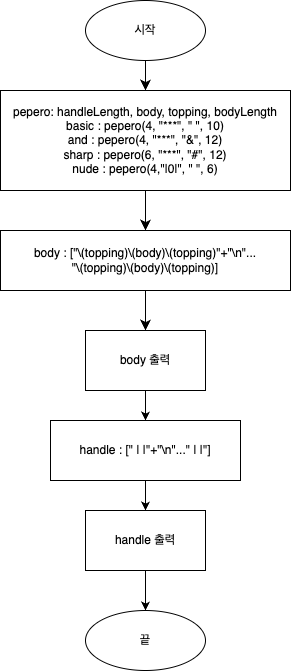

The diagram above was exported from draw.io. Its source (the exported page's mxGraphModel, read from the mxfile embedded in the PNG):
<mxGraphModel dx="970" dy="785" grid="1" gridSize="10" guides="1" tooltips="1" connect="1" arrows="1" fold="1" page="1" pageScale="1" pageWidth="827" pageHeight="1169" math="0" shadow="0">
  <root>
    <mxCell id="WIyWlLk6GJQsqaUBKTNV-0" />
    <mxCell id="WIyWlLk6GJQsqaUBKTNV-1" parent="WIyWlLk6GJQsqaUBKTNV-0" />
    <mxCell id="HIMhA0tgtet6dwSYEsAD-2" value="" style="edgeStyle=none;curved=1;rounded=0;orthogonalLoop=1;jettySize=auto;html=1;fontSize=12;startSize=8;endSize=8;" parent="WIyWlLk6GJQsqaUBKTNV-1" source="HIMhA0tgtet6dwSYEsAD-0" target="HIMhA0tgtet6dwSYEsAD-1" edge="1">
      <mxGeometry relative="1" as="geometry" />
    </mxCell>
    <mxCell id="HIMhA0tgtet6dwSYEsAD-0" value="시작" style="ellipse;whiteSpace=wrap;html=1;" parent="WIyWlLk6GJQsqaUBKTNV-1" vertex="1">
      <mxGeometry x="160" y="190" width="120" height="60" as="geometry" />
    </mxCell>
    <mxCell id="HIMhA0tgtet6dwSYEsAD-6" value="" style="edgeStyle=none;curved=1;rounded=0;orthogonalLoop=1;jettySize=auto;html=1;fontSize=12;startSize=8;endSize=8;" parent="WIyWlLk6GJQsqaUBKTNV-1" source="HIMhA0tgtet6dwSYEsAD-1" target="HIMhA0tgtet6dwSYEsAD-5" edge="1">
      <mxGeometry relative="1" as="geometry" />
    </mxCell>
    <mxCell id="HIMhA0tgtet6dwSYEsAD-1" value="pepero: handleLength, body, topping, bodyLength&lt;br&gt;basic : pepero(4, &quot;***&quot;, &quot; &quot;, 10)&lt;br&gt;and : pepero(4, &quot;***&quot;, &quot;&amp;amp;&quot;, 12)&lt;br&gt;sharp : pepero(6, &quot;***&quot;, &quot;#&quot;, 12)&lt;br&gt;nude : pepero(4,&quot;|0|&quot;, &quot; &quot;, 6)" style="whiteSpace=wrap;html=1;" parent="WIyWlLk6GJQsqaUBKTNV-1" vertex="1">
      <mxGeometry x="75" y="280" width="290" height="100" as="geometry" />
    </mxCell>
    <mxCell id="HIMhA0tgtet6dwSYEsAD-3" style="edgeStyle=none;curved=1;rounded=0;orthogonalLoop=1;jettySize=auto;html=1;exitX=0.5;exitY=1;exitDx=0;exitDy=0;fontSize=12;startSize=8;endSize=8;" parent="WIyWlLk6GJQsqaUBKTNV-1" source="HIMhA0tgtet6dwSYEsAD-1" target="HIMhA0tgtet6dwSYEsAD-1" edge="1">
      <mxGeometry relative="1" as="geometry" />
    </mxCell>
    <mxCell id="HIMhA0tgtet6dwSYEsAD-8" value="" style="edgeStyle=none;curved=1;rounded=0;orthogonalLoop=1;jettySize=auto;html=1;fontSize=12;startSize=8;endSize=8;" parent="WIyWlLk6GJQsqaUBKTNV-1" source="HIMhA0tgtet6dwSYEsAD-5" edge="1">
      <mxGeometry relative="1" as="geometry">
        <mxPoint x="220" y="520" as="targetPoint" />
      </mxGeometry>
    </mxCell>
    <mxCell id="HIMhA0tgtet6dwSYEsAD-5" value="body : [&quot;\(topping)\(body)\(topping)&quot;+&quot;\n&quot;...&lt;br&gt;&quot;\(topping)\(body)\(topping)]" style="whiteSpace=wrap;html=1;" parent="WIyWlLk6GJQsqaUBKTNV-1" vertex="1">
      <mxGeometry x="75" y="420" width="290" height="60" as="geometry" />
    </mxCell>
    <mxCell id="HIMhA0tgtet6dwSYEsAD-20" value="끝" style="ellipse;whiteSpace=wrap;html=1;" parent="WIyWlLk6GJQsqaUBKTNV-1" vertex="1">
      <mxGeometry x="160" y="800" width="120" height="60" as="geometry" />
    </mxCell>
    <mxCell id="GfTvTyCUURleT22OOAv0-3" value="" style="edgeStyle=orthogonalEdgeStyle;rounded=0;orthogonalLoop=1;jettySize=auto;html=1;" edge="1" parent="WIyWlLk6GJQsqaUBKTNV-1" source="GfTvTyCUURleT22OOAv0-0" target="GfTvTyCUURleT22OOAv0-2">
      <mxGeometry relative="1" as="geometry" />
    </mxCell>
    <mxCell id="GfTvTyCUURleT22OOAv0-0" value="body 출력" style="rounded=0;whiteSpace=wrap;html=1;" vertex="1" parent="WIyWlLk6GJQsqaUBKTNV-1">
      <mxGeometry x="160" y="520" width="120" height="60" as="geometry" />
    </mxCell>
    <mxCell id="GfTvTyCUURleT22OOAv0-5" value="" style="edgeStyle=orthogonalEdgeStyle;rounded=0;orthogonalLoop=1;jettySize=auto;html=1;" edge="1" parent="WIyWlLk6GJQsqaUBKTNV-1" source="GfTvTyCUURleT22OOAv0-2" target="GfTvTyCUURleT22OOAv0-4">
      <mxGeometry relative="1" as="geometry" />
    </mxCell>
    <mxCell id="GfTvTyCUURleT22OOAv0-2" value="handle : [&quot; | |&quot;+&quot;\n&quot;...&quot; | |&quot;]" style="whiteSpace=wrap;html=1;rounded=0;" vertex="1" parent="WIyWlLk6GJQsqaUBKTNV-1">
      <mxGeometry x="125" y="610" width="190" height="60" as="geometry" />
    </mxCell>
    <mxCell id="GfTvTyCUURleT22OOAv0-6" value="" style="edgeStyle=orthogonalEdgeStyle;rounded=0;orthogonalLoop=1;jettySize=auto;html=1;" edge="1" parent="WIyWlLk6GJQsqaUBKTNV-1" source="GfTvTyCUURleT22OOAv0-4" target="HIMhA0tgtet6dwSYEsAD-20">
      <mxGeometry relative="1" as="geometry" />
    </mxCell>
    <mxCell id="GfTvTyCUURleT22OOAv0-4" value="handle 출력" style="whiteSpace=wrap;html=1;rounded=0;" vertex="1" parent="WIyWlLk6GJQsqaUBKTNV-1">
      <mxGeometry x="160" y="700" width="120" height="60" as="geometry" />
    </mxCell>
  </root>
</mxGraphModel>